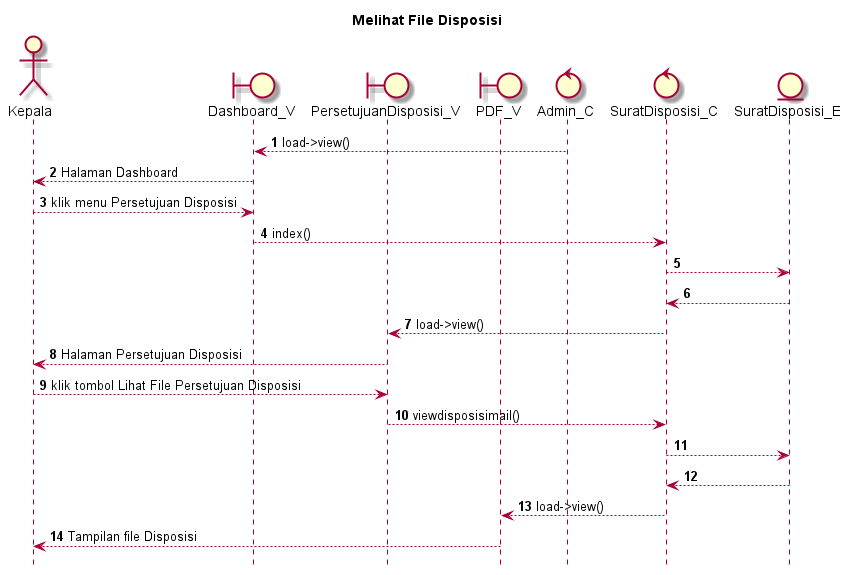

The diagram above was rendered by PlantUML. Its source (embedded in the PNG):
@startuml

autonumber
hide footbox
title Melihat File Disposisi

Actor Kepala
boundary Dashboard_V
boundary PersetujuanDisposisi_V
boundary PDF_V
control Admin_C
control SuratDisposisi_C
Entity SuratDisposisi_E

Admin_C --> Dashboard_V: load->view()
Dashboard_V --> Kepala: Halaman Dashboard
Kepala --> Dashboard_V: klik menu Persetujuan Disposisi
Dashboard_V --> SuratDisposisi_C: index()
SuratDisposisi_C --> SuratDisposisi_E:
    
    SuratDisposisi_E --> SuratDisposisi_C:
    SuratDisposisi_C --> PersetujuanDisposisi_V: load->view()
    PersetujuanDisposisi_V --> Kepala: Halaman Persetujuan Disposisi

Kepala --> PersetujuanDisposisi_V: klik tombol Lihat File Persetujuan Disposisi
PersetujuanDisposisi_V --> SuratDisposisi_C: viewdisposisimail()
SuratDisposisi_C --> SuratDisposisi_E:
   
    SuratDisposisi_E --> SuratDisposisi_C:
    SuratDisposisi_C --> PDF_V: load->view()
    PDF_V --> Kepala: Tampilan file Disposisi

@enduml